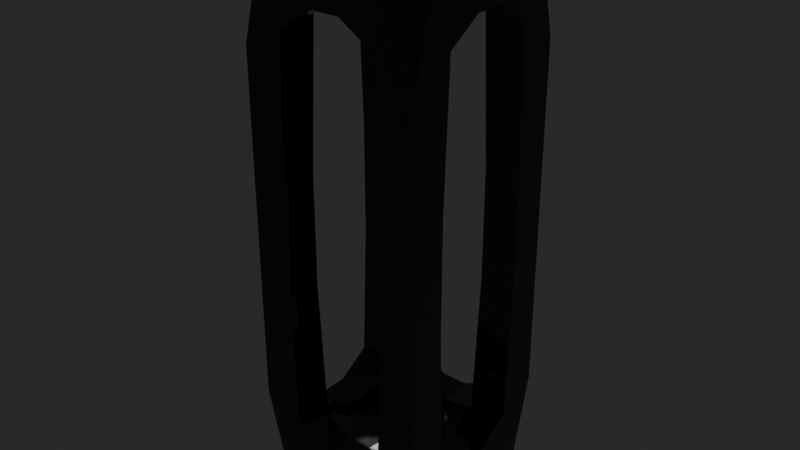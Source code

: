 # Source: a_bokkusu.blend  (saved by Blender 2.93.20; exported with 4.5.12 LTS)
import bpy
from mathutils import Matrix  # noqa: F401  (used for matrix-valued properties, if any)

bpy.ops.wm.read_factory_settings(use_empty=True)
scene = bpy.context.scene
scene.name = 'Scene'

# ---- collections
col_collection = bpy.data.collections.new('Collection'); scene.collection.children.link(col_collection)

# ---- materials (node trees are filled in below, after node groups)
mat_material_001 = bpy.data.materials.new('Material.001')
mat_material_001.use_transparent_shadow = False

# ---- material node trees
mat_material_001.use_nodes = True; mat_material_001.node_tree.nodes.clear()
_N = mat_material_001.node_tree.nodes; _L = mat_material_001.node_tree.links
n0 = _N.new('ShaderNodeBsdfPrincipled'); n0.name = 'Principled BSDF'; n0.location = (10, 300)
n0.distribution = 'GGX'
n0.subsurface_method = 'BURLEY'
n0.inputs[0].default_value = (0.0, 0.0, 0.0, 1.0)
n0.inputs[2].default_value = 0.0
n0.inputs[3].default_value = 1.45
n0.inputs[27].default_value = (0.0, 0.0, 0.0, 1.0)
n0.inputs[28].default_value = 1.0
n1 = _N.new('ShaderNodeOutputMaterial'); n1.name = 'Material Output'; n1.location = (300, 300)
_L.new(n0.outputs[0], n1.inputs[0])
n1.is_active_output = True

# ---- world
world_world = bpy.data.worlds.new('World'); scene.world = world_world
world_world.use_nodes = True; world_world.node_tree.nodes.clear()
_N = world_world.node_tree.nodes; _L = world_world.node_tree.links
n0 = _N.new('ShaderNodeOutputWorld'); n0.name = 'World Output'; n0.location = (300, 300)
n1 = _N.new('ShaderNodeBackground'); n1.name = 'Background'; n1.location = (10, 300)
n1.inputs[0].default_value = (0.02038, 0.02038, 0.02038, 1.0)
_L.new(n1.outputs[0], n0.inputs[0])
n0.is_active_output = True
world_world.color = (0.05088, 0.05088, 0.05088)
world_world.use_sun_shadow = False
world_world.sun_shadow_jitter_overblur = 0.0

# ---- meshes
me_plane = bpy.data.meshes.new('Plane')
me_plane.from_pydata([(-1.0, -1.0, 0.0), (1.0, -1.0, 0.0), (-1.0, 1.0, 0.0), (1.0, 1.0, 0.0)], [], [(0, 1, 3, 2)])
_uv = me_plane.uv_layers.new(name='UVMap')
_uv.uv.foreach_set('vector', [0.0, 0.0, 1.0, 0.0, 1.0, 1.0, 0.0, 1.0])
me_plane.use_remesh_fix_poles = True
me_plane.use_remesh_preserve_attributes = False
me_plane.use_mirror_vertex_groups = False
me_plane.update()
me_cube_001 = bpy.data.meshes.new('Cube.001')
me_cube_001.from_pydata([(-1.0, -1.0, -1.0), (-1.0, -1.0, 1.0), (-1.0, 1.0, -1.0), (-1.0, 1.0, 1.0), (1.0, -1.0, -1.0), (1.0, -1.0, 1.0), (1.0, 1.0, -1.0), (1.0, 1.0, 1.0)], [(0, 1), (1, 3), (3, 2), (3, 7), (7, 6), (7, 5), (5, 4), (5, 1)], [(2, 6, 4, 0)])
_uv = me_cube_001.uv_layers.new(name='UVMap')
_uv.uv.foreach_set('vector', [0.125, 0.5, 0.375, 0.5, 0.375, 0.75, 0.125, 0.75])
me_cube_001.materials.append(mat_material_001)
me_cube_001.use_remesh_fix_poles = True
me_cube_001.use_remesh_preserve_attributes = False
me_cube_001.use_mirror_vertex_groups = False
me_cube_001.update()

# ---- objects
ob_plane = bpy.data.objects.new('Plane', me_plane)
ob_cube_001 = bpy.data.objects.new('Cube.001', me_cube_001)

# ---- transforms, parenting, visibility, modifiers, constraints
ob_plane.location = (0.0, 0.0, 0.0)
ob_plane.scale = (5.12, 5.12, 5.12)
ob_plane.lineart.crease_threshold = 0.0
ob_cube_001.location = (0.0, 0.0, 20.0)
ob_cube_001.scale = (5.0, 5.0, 20.0)
ob_cube_001.lineart.crease_threshold = 0.0
_m = ob_cube_001.modifiers.new('Skin', 'SKIN')

# ---- collection membership
col_collection.objects.link(ob_plane)
col_collection.objects.link(ob_cube_001)

# ---- scene / render settings (as saved in the file)
scene.frame_start = 1; scene.frame_end = 250; scene.frame_set(1)
scene.render.engine = 'BLENDER_EEVEE_NEXT'
scene.cycles.use_denoising = False
scene.cycles.samples = 128
scene.cycles.sampling_pattern = 'TABULATED_SOBOL'
scene.cycles.use_adaptive_sampling = False
scene.cycles.use_light_tree = False
scene.view_settings.view_transform = 'Filmic'
bpy.context.view_layer.update()

# ---- added for rendering (the .blend has no active camera and no usable light): camera, sun
cam_auto = bpy.data.cameras.new('AutoCamera')
cam_auto.lens = 50.0
cam_auto.sensor_width = 36.0
cam_auto.clip_end = 1000.0
ob_auto_camera = bpy.data.objects.new('AutoCamera', cam_auto)
scene.collection.objects.link(ob_auto_camera)
ob_auto_camera.location = (39.7176, -47.6612, 51.7741)
ob_auto_camera.rotation_euler = (1.09748, -7.21219e-08, 0.694738)
scene.camera = ob_auto_camera
light_auto_sun = bpy.data.lights.new('AutoSun', 'SUN')
light_auto_sun.energy = 3.0
light_auto_sun.angle = 0.0523599
ob_auto_sun = bpy.data.objects.new('AutoSun', light_auto_sun)
scene.collection.objects.link(ob_auto_sun)
ob_auto_sun.rotation_euler = (0.872665, 0.174533, 0.523599)
bpy.context.view_layer.update()
